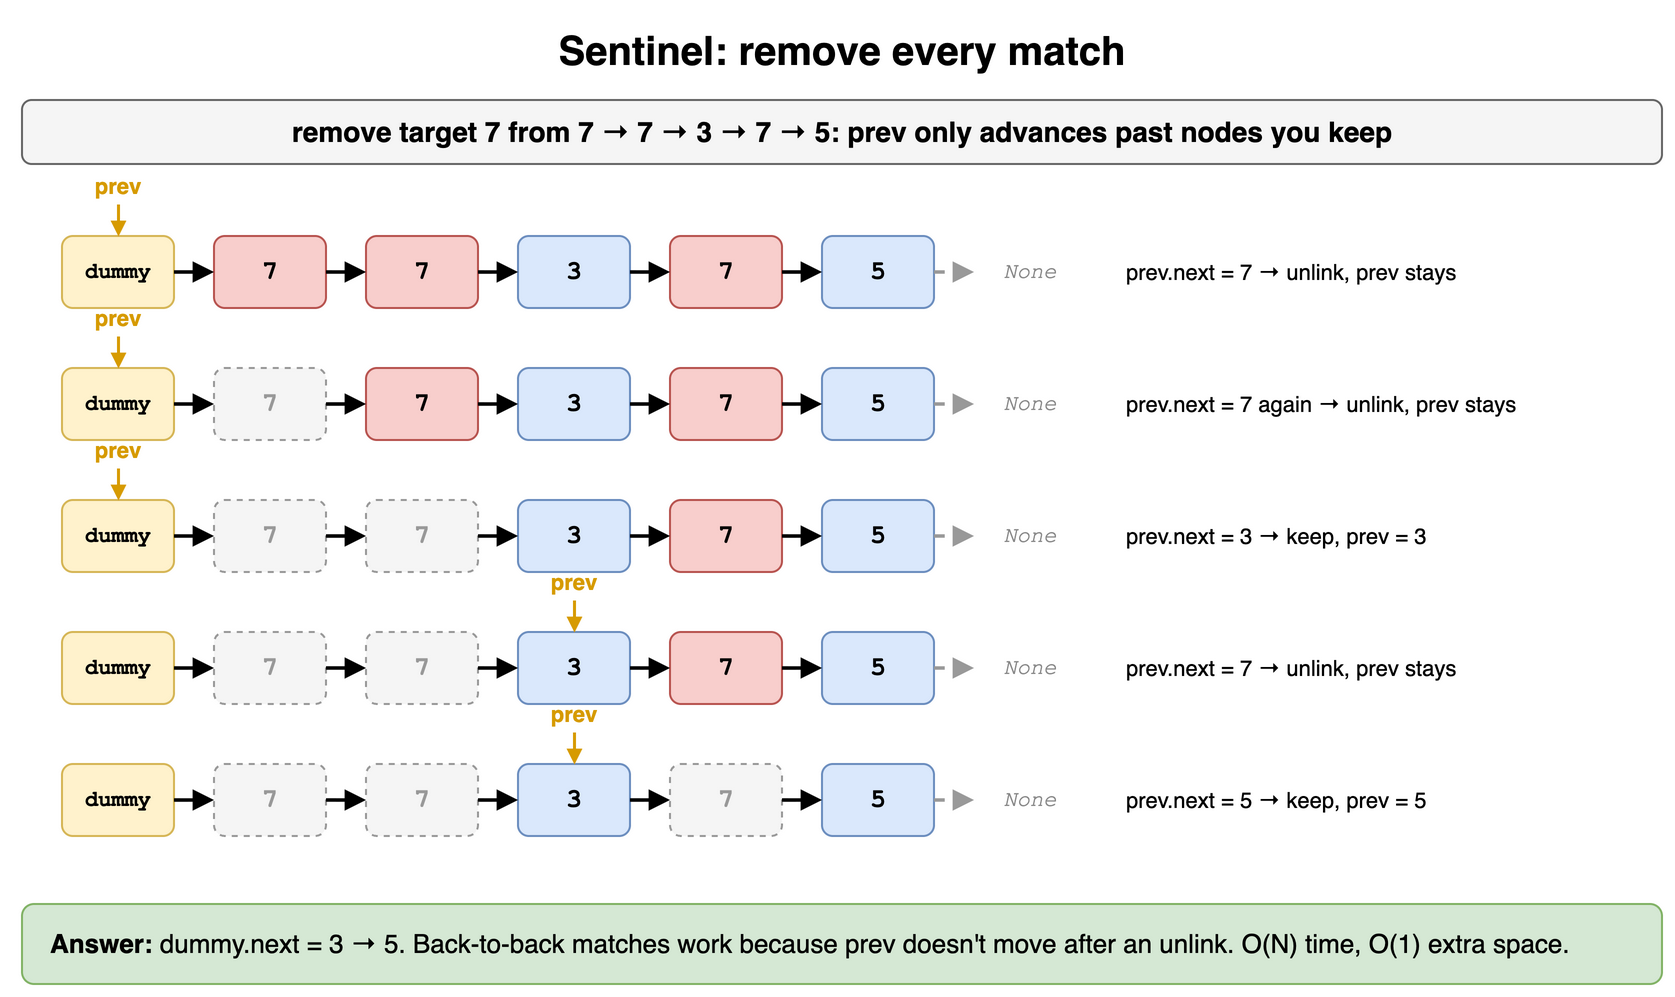

The diagram above was exported from draw.io. Its source (the exported page's mxGraphModel, read from the mxfile embedded in the PNG):
<mxGraphModel dx="900" dy="512" grid="1" gridSize="10" guides="1" tooltips="1" connect="1" arrows="1" fold="1" page="1" pageScale="1" pageWidth="900" pageHeight="512" math="0" shadow="0">
  <root>
    <mxCell id="0" />
    <mxCell id="1" parent="0" />
    <mxCell id="m3c1" value="Sentinel: remove every match" style="text;html=1;align=center;verticalAlign=middle;whiteSpace=wrap;fontSize=20;fontStyle=1;" vertex="1" parent="1">
      <mxGeometry x="40" y="10" width="820" height="30" as="geometry" />
    </mxCell>
    <mxCell id="m3c2" value="remove target 7 from 7 → 7 → 3 → 7 → 5: prev only advances past nodes you keep" style="rounded=1;whiteSpace=wrap;html=1;fillColor=#f5f5f5;strokeColor=#666666;fontStyle=1;fontSize=14;" vertex="1" parent="1">
      <mxGeometry x="40" y="50" width="820" height="32" as="geometry" />
    </mxCell>
    <mxCell id="m3c3" value="dummy" style="rounded=1;whiteSpace=wrap;html=1;fontFamily=Courier New;fontSize=13;fontStyle=1;fillColor=#fff2cc;strokeColor=#d6b656;fontSize=11;" vertex="1" parent="1">
      <mxGeometry x="60" y="118" width="56" height="36" as="geometry" />
    </mxCell>
    <mxCell id="m3c4" value="7" style="rounded=1;whiteSpace=wrap;html=1;fontFamily=Courier New;fontSize=13;fontStyle=1;fillColor=#f8cecc;strokeColor=#b85450;" vertex="1" parent="1">
      <mxGeometry x="136" y="118" width="56" height="36" as="geometry" />
    </mxCell>
    <mxCell id="m3c5" value="" style="endArrow=block;html=1;strokeWidth=1.8;endSize=6;" edge="1" parent="1" source="m3c3" target="m3c4">
      <mxGeometry relative="1" as="geometry" />
    </mxCell>
    <mxCell id="m3c6" value="7" style="rounded=1;whiteSpace=wrap;html=1;fontFamily=Courier New;fontSize=13;fontStyle=1;fillColor=#f8cecc;strokeColor=#b85450;" vertex="1" parent="1">
      <mxGeometry x="212" y="118" width="56" height="36" as="geometry" />
    </mxCell>
    <mxCell id="m3c7" value="" style="endArrow=block;html=1;strokeWidth=1.8;endSize=6;" edge="1" parent="1" source="m3c4" target="m3c6">
      <mxGeometry relative="1" as="geometry" />
    </mxCell>
    <mxCell id="m3c8" value="3" style="rounded=1;whiteSpace=wrap;html=1;fontFamily=Courier New;fontSize=13;fontStyle=1;fillColor=#dae8fc;strokeColor=#6c8ebf;" vertex="1" parent="1">
      <mxGeometry x="288" y="118" width="56" height="36" as="geometry" />
    </mxCell>
    <mxCell id="m3c9" value="" style="endArrow=block;html=1;strokeWidth=1.8;endSize=6;" edge="1" parent="1" source="m3c6" target="m3c8">
      <mxGeometry relative="1" as="geometry" />
    </mxCell>
    <mxCell id="m3c10" value="7" style="rounded=1;whiteSpace=wrap;html=1;fontFamily=Courier New;fontSize=13;fontStyle=1;fillColor=#f8cecc;strokeColor=#b85450;" vertex="1" parent="1">
      <mxGeometry x="364" y="118" width="56" height="36" as="geometry" />
    </mxCell>
    <mxCell id="m3c11" value="" style="endArrow=block;html=1;strokeWidth=1.8;endSize=6;" edge="1" parent="1" source="m3c8" target="m3c10">
      <mxGeometry relative="1" as="geometry" />
    </mxCell>
    <mxCell id="m3c12" value="5" style="rounded=1;whiteSpace=wrap;html=1;fontFamily=Courier New;fontSize=13;fontStyle=1;fillColor=#dae8fc;strokeColor=#6c8ebf;" vertex="1" parent="1">
      <mxGeometry x="440" y="118" width="56" height="36" as="geometry" />
    </mxCell>
    <mxCell id="m3c13" value="" style="endArrow=block;html=1;strokeWidth=1.8;endSize=6;" edge="1" parent="1" source="m3c10" target="m3c12">
      <mxGeometry relative="1" as="geometry" />
    </mxCell>
    <mxCell id="m3c14" value="None" style="text;html=1;align=center;verticalAlign=middle;whiteSpace=wrap;fontSize=11;fontStyle=2;fontColor=#888888;fontFamily=Courier New;" vertex="1" parent="1">
      <mxGeometry x="516" y="118" width="56" height="36" as="geometry" />
    </mxCell>
    <mxCell id="m3c15" value="" style="endArrow=block;html=1;strokeWidth=1.8;endSize=6;dashed=1;strokeColor=#999999;" edge="1" parent="1" source="m3c12" target="m3c14">
      <mxGeometry relative="1" as="geometry" />
    </mxCell>
    <mxCell id="m3c16" value="prev" style="text;html=1;align=center;verticalAlign=middle;whiteSpace=wrap;fontSize=11;fontStyle=1;fontColor=#d79b00;" vertex="1" parent="1">
      <mxGeometry x="46" y="84" width="84" height="18" as="geometry" />
    </mxCell>
    <mxCell id="m3c17" value="" style="endArrow=block;html=1;strokeColor=#d79b00;endSize=4;strokeWidth=1.5;" edge="1" parent="1">
      <mxGeometry relative="1" as="geometry">
        <mxPoint x="88.0" y="102" as="sourcePoint" />
        <mxPoint x="88.0" y="118" as="targetPoint" />
        <Array as="points" />
      </mxGeometry>
    </mxCell>
    <mxCell id="m3c18" value="prev.next = 7 → unlink, prev stays" style="text;html=1;align=center;verticalAlign=middle;whiteSpace=wrap;fontSize=11;align=left;" vertex="1" parent="1">
      <mxGeometry x="590" y="118" width="270" height="36" as="geometry" />
    </mxCell>
    <mxCell id="m3c19" value="dummy" style="rounded=1;whiteSpace=wrap;html=1;fontFamily=Courier New;fontSize=13;fontStyle=1;fillColor=#fff2cc;strokeColor=#d6b656;fontSize=11;" vertex="1" parent="1">
      <mxGeometry x="60" y="184" width="56" height="36" as="geometry" />
    </mxCell>
    <mxCell id="m3c20" value="7" style="rounded=1;whiteSpace=wrap;html=1;fontFamily=Courier New;fontSize=13;fontStyle=1;fillColor=#f5f5f5;strokeColor=#999999;fontColor=#999999;dashed=1;" vertex="1" parent="1">
      <mxGeometry x="136" y="184" width="56" height="36" as="geometry" />
    </mxCell>
    <mxCell id="m3c21" value="" style="endArrow=block;html=1;strokeWidth=1.8;endSize=6;" edge="1" parent="1" source="m3c19" target="m3c20">
      <mxGeometry relative="1" as="geometry" />
    </mxCell>
    <mxCell id="m3c22" value="7" style="rounded=1;whiteSpace=wrap;html=1;fontFamily=Courier New;fontSize=13;fontStyle=1;fillColor=#f8cecc;strokeColor=#b85450;" vertex="1" parent="1">
      <mxGeometry x="212" y="184" width="56" height="36" as="geometry" />
    </mxCell>
    <mxCell id="m3c23" value="" style="endArrow=block;html=1;strokeWidth=1.8;endSize=6;" edge="1" parent="1" source="m3c20" target="m3c22">
      <mxGeometry relative="1" as="geometry" />
    </mxCell>
    <mxCell id="m3c24" value="3" style="rounded=1;whiteSpace=wrap;html=1;fontFamily=Courier New;fontSize=13;fontStyle=1;fillColor=#dae8fc;strokeColor=#6c8ebf;" vertex="1" parent="1">
      <mxGeometry x="288" y="184" width="56" height="36" as="geometry" />
    </mxCell>
    <mxCell id="m3c25" value="" style="endArrow=block;html=1;strokeWidth=1.8;endSize=6;" edge="1" parent="1" source="m3c22" target="m3c24">
      <mxGeometry relative="1" as="geometry" />
    </mxCell>
    <mxCell id="m3c26" value="7" style="rounded=1;whiteSpace=wrap;html=1;fontFamily=Courier New;fontSize=13;fontStyle=1;fillColor=#f8cecc;strokeColor=#b85450;" vertex="1" parent="1">
      <mxGeometry x="364" y="184" width="56" height="36" as="geometry" />
    </mxCell>
    <mxCell id="m3c27" value="" style="endArrow=block;html=1;strokeWidth=1.8;endSize=6;" edge="1" parent="1" source="m3c24" target="m3c26">
      <mxGeometry relative="1" as="geometry" />
    </mxCell>
    <mxCell id="m3c28" value="5" style="rounded=1;whiteSpace=wrap;html=1;fontFamily=Courier New;fontSize=13;fontStyle=1;fillColor=#dae8fc;strokeColor=#6c8ebf;" vertex="1" parent="1">
      <mxGeometry x="440" y="184" width="56" height="36" as="geometry" />
    </mxCell>
    <mxCell id="m3c29" value="" style="endArrow=block;html=1;strokeWidth=1.8;endSize=6;" edge="1" parent="1" source="m3c26" target="m3c28">
      <mxGeometry relative="1" as="geometry" />
    </mxCell>
    <mxCell id="m3c30" value="None" style="text;html=1;align=center;verticalAlign=middle;whiteSpace=wrap;fontSize=11;fontStyle=2;fontColor=#888888;fontFamily=Courier New;" vertex="1" parent="1">
      <mxGeometry x="516" y="184" width="56" height="36" as="geometry" />
    </mxCell>
    <mxCell id="m3c31" value="" style="endArrow=block;html=1;strokeWidth=1.8;endSize=6;dashed=1;strokeColor=#999999;" edge="1" parent="1" source="m3c28" target="m3c30">
      <mxGeometry relative="1" as="geometry" />
    </mxCell>
    <mxCell id="m3c32" value="prev" style="text;html=1;align=center;verticalAlign=middle;whiteSpace=wrap;fontSize=11;fontStyle=1;fontColor=#d79b00;" vertex="1" parent="1">
      <mxGeometry x="46" y="150" width="84" height="18" as="geometry" />
    </mxCell>
    <mxCell id="m3c33" value="" style="endArrow=block;html=1;strokeColor=#d79b00;endSize=4;strokeWidth=1.5;" edge="1" parent="1">
      <mxGeometry relative="1" as="geometry">
        <mxPoint x="88.0" y="168" as="sourcePoint" />
        <mxPoint x="88.0" y="184" as="targetPoint" />
        <Array as="points" />
      </mxGeometry>
    </mxCell>
    <mxCell id="m3c34" value="prev.next = 7 again → unlink, prev stays" style="text;html=1;align=center;verticalAlign=middle;whiteSpace=wrap;fontSize=11;align=left;" vertex="1" parent="1">
      <mxGeometry x="590" y="184" width="270" height="36" as="geometry" />
    </mxCell>
    <mxCell id="m3c35" value="dummy" style="rounded=1;whiteSpace=wrap;html=1;fontFamily=Courier New;fontSize=13;fontStyle=1;fillColor=#fff2cc;strokeColor=#d6b656;fontSize=11;" vertex="1" parent="1">
      <mxGeometry x="60" y="250" width="56" height="36" as="geometry" />
    </mxCell>
    <mxCell id="m3c36" value="7" style="rounded=1;whiteSpace=wrap;html=1;fontFamily=Courier New;fontSize=13;fontStyle=1;fillColor=#f5f5f5;strokeColor=#999999;fontColor=#999999;dashed=1;" vertex="1" parent="1">
      <mxGeometry x="136" y="250" width="56" height="36" as="geometry" />
    </mxCell>
    <mxCell id="m3c37" value="" style="endArrow=block;html=1;strokeWidth=1.8;endSize=6;" edge="1" parent="1" source="m3c35" target="m3c36">
      <mxGeometry relative="1" as="geometry" />
    </mxCell>
    <mxCell id="m3c38" value="7" style="rounded=1;whiteSpace=wrap;html=1;fontFamily=Courier New;fontSize=13;fontStyle=1;fillColor=#f5f5f5;strokeColor=#999999;fontColor=#999999;dashed=1;" vertex="1" parent="1">
      <mxGeometry x="212" y="250" width="56" height="36" as="geometry" />
    </mxCell>
    <mxCell id="m3c39" value="" style="endArrow=block;html=1;strokeWidth=1.8;endSize=6;" edge="1" parent="1" source="m3c36" target="m3c38">
      <mxGeometry relative="1" as="geometry" />
    </mxCell>
    <mxCell id="m3c40" value="3" style="rounded=1;whiteSpace=wrap;html=1;fontFamily=Courier New;fontSize=13;fontStyle=1;fillColor=#dae8fc;strokeColor=#6c8ebf;" vertex="1" parent="1">
      <mxGeometry x="288" y="250" width="56" height="36" as="geometry" />
    </mxCell>
    <mxCell id="m3c41" value="" style="endArrow=block;html=1;strokeWidth=1.8;endSize=6;" edge="1" parent="1" source="m3c38" target="m3c40">
      <mxGeometry relative="1" as="geometry" />
    </mxCell>
    <mxCell id="m3c42" value="7" style="rounded=1;whiteSpace=wrap;html=1;fontFamily=Courier New;fontSize=13;fontStyle=1;fillColor=#f8cecc;strokeColor=#b85450;" vertex="1" parent="1">
      <mxGeometry x="364" y="250" width="56" height="36" as="geometry" />
    </mxCell>
    <mxCell id="m3c43" value="" style="endArrow=block;html=1;strokeWidth=1.8;endSize=6;" edge="1" parent="1" source="m3c40" target="m3c42">
      <mxGeometry relative="1" as="geometry" />
    </mxCell>
    <mxCell id="m3c44" value="5" style="rounded=1;whiteSpace=wrap;html=1;fontFamily=Courier New;fontSize=13;fontStyle=1;fillColor=#dae8fc;strokeColor=#6c8ebf;" vertex="1" parent="1">
      <mxGeometry x="440" y="250" width="56" height="36" as="geometry" />
    </mxCell>
    <mxCell id="m3c45" value="" style="endArrow=block;html=1;strokeWidth=1.8;endSize=6;" edge="1" parent="1" source="m3c42" target="m3c44">
      <mxGeometry relative="1" as="geometry" />
    </mxCell>
    <mxCell id="m3c46" value="None" style="text;html=1;align=center;verticalAlign=middle;whiteSpace=wrap;fontSize=11;fontStyle=2;fontColor=#888888;fontFamily=Courier New;" vertex="1" parent="1">
      <mxGeometry x="516" y="250" width="56" height="36" as="geometry" />
    </mxCell>
    <mxCell id="m3c47" value="" style="endArrow=block;html=1;strokeWidth=1.8;endSize=6;dashed=1;strokeColor=#999999;" edge="1" parent="1" source="m3c44" target="m3c46">
      <mxGeometry relative="1" as="geometry" />
    </mxCell>
    <mxCell id="m3c48" value="prev" style="text;html=1;align=center;verticalAlign=middle;whiteSpace=wrap;fontSize=11;fontStyle=1;fontColor=#d79b00;" vertex="1" parent="1">
      <mxGeometry x="46" y="216" width="84" height="18" as="geometry" />
    </mxCell>
    <mxCell id="m3c49" value="" style="endArrow=block;html=1;strokeColor=#d79b00;endSize=4;strokeWidth=1.5;" edge="1" parent="1">
      <mxGeometry relative="1" as="geometry">
        <mxPoint x="88.0" y="234" as="sourcePoint" />
        <mxPoint x="88.0" y="250" as="targetPoint" />
        <Array as="points" />
      </mxGeometry>
    </mxCell>
    <mxCell id="m3c50" value="prev.next = 3 → keep, prev = 3" style="text;html=1;align=center;verticalAlign=middle;whiteSpace=wrap;fontSize=11;align=left;" vertex="1" parent="1">
      <mxGeometry x="590" y="250" width="270" height="36" as="geometry" />
    </mxCell>
    <mxCell id="m3c51" value="dummy" style="rounded=1;whiteSpace=wrap;html=1;fontFamily=Courier New;fontSize=13;fontStyle=1;fillColor=#fff2cc;strokeColor=#d6b656;fontSize=11;" vertex="1" parent="1">
      <mxGeometry x="60" y="316" width="56" height="36" as="geometry" />
    </mxCell>
    <mxCell id="m3c52" value="7" style="rounded=1;whiteSpace=wrap;html=1;fontFamily=Courier New;fontSize=13;fontStyle=1;fillColor=#f5f5f5;strokeColor=#999999;fontColor=#999999;dashed=1;" vertex="1" parent="1">
      <mxGeometry x="136" y="316" width="56" height="36" as="geometry" />
    </mxCell>
    <mxCell id="m3c53" value="" style="endArrow=block;html=1;strokeWidth=1.8;endSize=6;" edge="1" parent="1" source="m3c51" target="m3c52">
      <mxGeometry relative="1" as="geometry" />
    </mxCell>
    <mxCell id="m3c54" value="7" style="rounded=1;whiteSpace=wrap;html=1;fontFamily=Courier New;fontSize=13;fontStyle=1;fillColor=#f5f5f5;strokeColor=#999999;fontColor=#999999;dashed=1;" vertex="1" parent="1">
      <mxGeometry x="212" y="316" width="56" height="36" as="geometry" />
    </mxCell>
    <mxCell id="m3c55" value="" style="endArrow=block;html=1;strokeWidth=1.8;endSize=6;" edge="1" parent="1" source="m3c52" target="m3c54">
      <mxGeometry relative="1" as="geometry" />
    </mxCell>
    <mxCell id="m3c56" value="3" style="rounded=1;whiteSpace=wrap;html=1;fontFamily=Courier New;fontSize=13;fontStyle=1;fillColor=#dae8fc;strokeColor=#6c8ebf;" vertex="1" parent="1">
      <mxGeometry x="288" y="316" width="56" height="36" as="geometry" />
    </mxCell>
    <mxCell id="m3c57" value="" style="endArrow=block;html=1;strokeWidth=1.8;endSize=6;" edge="1" parent="1" source="m3c54" target="m3c56">
      <mxGeometry relative="1" as="geometry" />
    </mxCell>
    <mxCell id="m3c58" value="7" style="rounded=1;whiteSpace=wrap;html=1;fontFamily=Courier New;fontSize=13;fontStyle=1;fillColor=#f8cecc;strokeColor=#b85450;" vertex="1" parent="1">
      <mxGeometry x="364" y="316" width="56" height="36" as="geometry" />
    </mxCell>
    <mxCell id="m3c59" value="" style="endArrow=block;html=1;strokeWidth=1.8;endSize=6;" edge="1" parent="1" source="m3c56" target="m3c58">
      <mxGeometry relative="1" as="geometry" />
    </mxCell>
    <mxCell id="m3c60" value="5" style="rounded=1;whiteSpace=wrap;html=1;fontFamily=Courier New;fontSize=13;fontStyle=1;fillColor=#dae8fc;strokeColor=#6c8ebf;" vertex="1" parent="1">
      <mxGeometry x="440" y="316" width="56" height="36" as="geometry" />
    </mxCell>
    <mxCell id="m3c61" value="" style="endArrow=block;html=1;strokeWidth=1.8;endSize=6;" edge="1" parent="1" source="m3c58" target="m3c60">
      <mxGeometry relative="1" as="geometry" />
    </mxCell>
    <mxCell id="m3c62" value="None" style="text;html=1;align=center;verticalAlign=middle;whiteSpace=wrap;fontSize=11;fontStyle=2;fontColor=#888888;fontFamily=Courier New;" vertex="1" parent="1">
      <mxGeometry x="516" y="316" width="56" height="36" as="geometry" />
    </mxCell>
    <mxCell id="m3c63" value="" style="endArrow=block;html=1;strokeWidth=1.8;endSize=6;dashed=1;strokeColor=#999999;" edge="1" parent="1" source="m3c60" target="m3c62">
      <mxGeometry relative="1" as="geometry" />
    </mxCell>
    <mxCell id="m3c64" value="prev" style="text;html=1;align=center;verticalAlign=middle;whiteSpace=wrap;fontSize=11;fontStyle=1;fontColor=#d79b00;" vertex="1" parent="1">
      <mxGeometry x="274" y="282" width="84" height="18" as="geometry" />
    </mxCell>
    <mxCell id="m3c65" value="" style="endArrow=block;html=1;strokeColor=#d79b00;endSize=4;strokeWidth=1.5;" edge="1" parent="1">
      <mxGeometry relative="1" as="geometry">
        <mxPoint x="316.0" y="300" as="sourcePoint" />
        <mxPoint x="316.0" y="316" as="targetPoint" />
        <Array as="points" />
      </mxGeometry>
    </mxCell>
    <mxCell id="m3c66" value="prev.next = 7 → unlink, prev stays" style="text;html=1;align=center;verticalAlign=middle;whiteSpace=wrap;fontSize=11;align=left;" vertex="1" parent="1">
      <mxGeometry x="590" y="316" width="270" height="36" as="geometry" />
    </mxCell>
    <mxCell id="m3c67" value="dummy" style="rounded=1;whiteSpace=wrap;html=1;fontFamily=Courier New;fontSize=13;fontStyle=1;fillColor=#fff2cc;strokeColor=#d6b656;fontSize=11;" vertex="1" parent="1">
      <mxGeometry x="60" y="382" width="56" height="36" as="geometry" />
    </mxCell>
    <mxCell id="m3c68" value="7" style="rounded=1;whiteSpace=wrap;html=1;fontFamily=Courier New;fontSize=13;fontStyle=1;fillColor=#f5f5f5;strokeColor=#999999;fontColor=#999999;dashed=1;" vertex="1" parent="1">
      <mxGeometry x="136" y="382" width="56" height="36" as="geometry" />
    </mxCell>
    <mxCell id="m3c69" value="" style="endArrow=block;html=1;strokeWidth=1.8;endSize=6;" edge="1" parent="1" source="m3c67" target="m3c68">
      <mxGeometry relative="1" as="geometry" />
    </mxCell>
    <mxCell id="m3c70" value="7" style="rounded=1;whiteSpace=wrap;html=1;fontFamily=Courier New;fontSize=13;fontStyle=1;fillColor=#f5f5f5;strokeColor=#999999;fontColor=#999999;dashed=1;" vertex="1" parent="1">
      <mxGeometry x="212" y="382" width="56" height="36" as="geometry" />
    </mxCell>
    <mxCell id="m3c71" value="" style="endArrow=block;html=1;strokeWidth=1.8;endSize=6;" edge="1" parent="1" source="m3c68" target="m3c70">
      <mxGeometry relative="1" as="geometry" />
    </mxCell>
    <mxCell id="m3c72" value="3" style="rounded=1;whiteSpace=wrap;html=1;fontFamily=Courier New;fontSize=13;fontStyle=1;fillColor=#dae8fc;strokeColor=#6c8ebf;" vertex="1" parent="1">
      <mxGeometry x="288" y="382" width="56" height="36" as="geometry" />
    </mxCell>
    <mxCell id="m3c73" value="" style="endArrow=block;html=1;strokeWidth=1.8;endSize=6;" edge="1" parent="1" source="m3c70" target="m3c72">
      <mxGeometry relative="1" as="geometry" />
    </mxCell>
    <mxCell id="m3c74" value="7" style="rounded=1;whiteSpace=wrap;html=1;fontFamily=Courier New;fontSize=13;fontStyle=1;fillColor=#f5f5f5;strokeColor=#999999;fontColor=#999999;dashed=1;" vertex="1" parent="1">
      <mxGeometry x="364" y="382" width="56" height="36" as="geometry" />
    </mxCell>
    <mxCell id="m3c75" value="" style="endArrow=block;html=1;strokeWidth=1.8;endSize=6;" edge="1" parent="1" source="m3c72" target="m3c74">
      <mxGeometry relative="1" as="geometry" />
    </mxCell>
    <mxCell id="m3c76" value="5" style="rounded=1;whiteSpace=wrap;html=1;fontFamily=Courier New;fontSize=13;fontStyle=1;fillColor=#dae8fc;strokeColor=#6c8ebf;" vertex="1" parent="1">
      <mxGeometry x="440" y="382" width="56" height="36" as="geometry" />
    </mxCell>
    <mxCell id="m3c77" value="" style="endArrow=block;html=1;strokeWidth=1.8;endSize=6;" edge="1" parent="1" source="m3c74" target="m3c76">
      <mxGeometry relative="1" as="geometry" />
    </mxCell>
    <mxCell id="m3c78" value="None" style="text;html=1;align=center;verticalAlign=middle;whiteSpace=wrap;fontSize=11;fontStyle=2;fontColor=#888888;fontFamily=Courier New;" vertex="1" parent="1">
      <mxGeometry x="516" y="382" width="56" height="36" as="geometry" />
    </mxCell>
    <mxCell id="m3c79" value="" style="endArrow=block;html=1;strokeWidth=1.8;endSize=6;dashed=1;strokeColor=#999999;" edge="1" parent="1" source="m3c76" target="m3c78">
      <mxGeometry relative="1" as="geometry" />
    </mxCell>
    <mxCell id="m3c80" value="prev" style="text;html=1;align=center;verticalAlign=middle;whiteSpace=wrap;fontSize=11;fontStyle=1;fontColor=#d79b00;" vertex="1" parent="1">
      <mxGeometry x="274" y="348" width="84" height="18" as="geometry" />
    </mxCell>
    <mxCell id="m3c81" value="" style="endArrow=block;html=1;strokeColor=#d79b00;endSize=4;strokeWidth=1.5;" edge="1" parent="1">
      <mxGeometry relative="1" as="geometry">
        <mxPoint x="316.0" y="366" as="sourcePoint" />
        <mxPoint x="316.0" y="382" as="targetPoint" />
        <Array as="points" />
      </mxGeometry>
    </mxCell>
    <mxCell id="m3c82" value="prev.next = 5 → keep, prev = 5" style="text;html=1;align=center;verticalAlign=middle;whiteSpace=wrap;fontSize=11;align=left;" vertex="1" parent="1">
      <mxGeometry x="590" y="382" width="270" height="36" as="geometry" />
    </mxCell>
    <mxCell id="m3c83" value="&lt;b&gt;Answer:&lt;/b&gt; dummy.next = 3 → 5. Back-to-back matches work because prev doesn't move after an unlink. O(N) time, O(1) extra space." style="rounded=1;whiteSpace=wrap;html=1;fillColor=#d5e8d4;strokeColor=#82b366;fontSize=13;align=left;spacingLeft=12;" vertex="1" parent="1">
      <mxGeometry x="40" y="452" width="820" height="40" as="geometry" />
    </mxCell>
  </root>
</mxGraphModel>